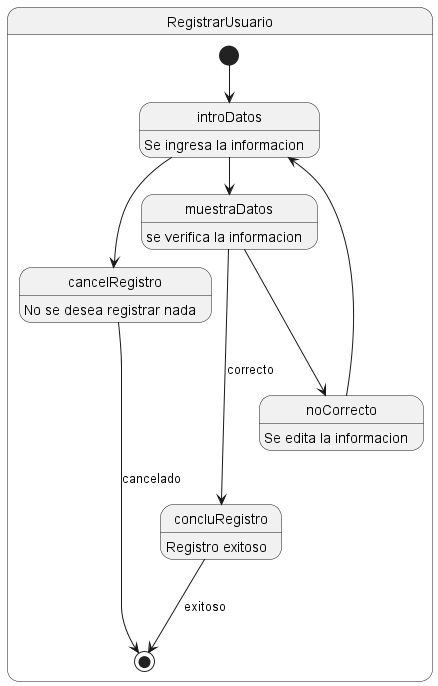

The diagram above was rendered by PlantUML. Its source (embedded in the PNG):
@startuml
state RegistrarUsuario{
    [*]-->introDatos
   
    introDatos:Se ingresa la informacion 
    
    muestraDatos: se verifica la informacion
    introDatos-->muestraDatos
    concluRegistro:Registro exitoso
    muestraDatos---->concluRegistro :correcto
    noCorrecto: Se edita la informacion
    
    muestraDatos--->noCorrecto
    noCorrecto-->introDatos
    cancelRegistro: No se desea registrar nada 
   introDatos-->cancelRegistro
    cancelRegistro-->[*]:cancelado
    concluRegistro--->[*]:exitoso
}
@enduml